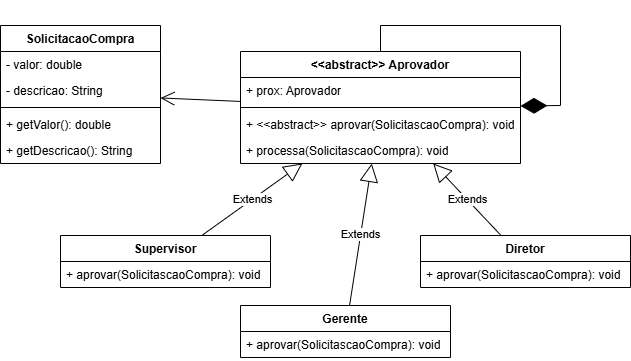

The diagram above was exported from draw.io. Its source (the exported page's mxGraphModel, read from the mxfile embedded in the PNG):
<mxGraphModel dx="703" dy="776" grid="1" gridSize="10" guides="1" tooltips="1" connect="1" arrows="1" fold="1" page="1" pageScale="1" pageWidth="827" pageHeight="1169" math="0" shadow="0">
  <root>
    <mxCell id="0" />
    <mxCell id="1" parent="0" />
    <mxCell id="f6oL5RO_gBYYymWqpvBy-1" value="SolicitacaoCompra" style="swimlane;fontStyle=1;align=center;verticalAlign=top;childLayout=stackLayout;horizontal=1;startSize=26;horizontalStack=0;resizeParent=1;resizeParentMax=0;resizeLast=0;collapsible=1;marginBottom=0;whiteSpace=wrap;html=1;" vertex="1" parent="1">
      <mxGeometry x="50" y="40" width="160" height="138" as="geometry" />
    </mxCell>
    <mxCell id="f6oL5RO_gBYYymWqpvBy-2" value="- valor: double" style="text;strokeColor=none;fillColor=none;align=left;verticalAlign=top;spacingLeft=4;spacingRight=4;overflow=hidden;rotatable=0;points=[[0,0.5],[1,0.5]];portConstraint=eastwest;whiteSpace=wrap;html=1;" vertex="1" parent="f6oL5RO_gBYYymWqpvBy-1">
      <mxGeometry y="26" width="160" height="26" as="geometry" />
    </mxCell>
    <mxCell id="f6oL5RO_gBYYymWqpvBy-5" value="- descricao: String" style="text;strokeColor=none;fillColor=none;align=left;verticalAlign=top;spacingLeft=4;spacingRight=4;overflow=hidden;rotatable=0;points=[[0,0.5],[1,0.5]];portConstraint=eastwest;whiteSpace=wrap;html=1;" vertex="1" parent="f6oL5RO_gBYYymWqpvBy-1">
      <mxGeometry y="52" width="160" height="26" as="geometry" />
    </mxCell>
    <mxCell id="f6oL5RO_gBYYymWqpvBy-3" value="" style="line;strokeWidth=1;fillColor=none;align=left;verticalAlign=middle;spacingTop=-1;spacingLeft=3;spacingRight=3;rotatable=0;labelPosition=right;points=[];portConstraint=eastwest;strokeColor=inherit;" vertex="1" parent="f6oL5RO_gBYYymWqpvBy-1">
      <mxGeometry y="78" width="160" height="8" as="geometry" />
    </mxCell>
    <mxCell id="f6oL5RO_gBYYymWqpvBy-4" value="+ getValor(): double" style="text;strokeColor=none;fillColor=none;align=left;verticalAlign=top;spacingLeft=4;spacingRight=4;overflow=hidden;rotatable=0;points=[[0,0.5],[1,0.5]];portConstraint=eastwest;whiteSpace=wrap;html=1;" vertex="1" parent="f6oL5RO_gBYYymWqpvBy-1">
      <mxGeometry y="86" width="160" height="26" as="geometry" />
    </mxCell>
    <mxCell id="f6oL5RO_gBYYymWqpvBy-6" value="+ getDescricao(): String" style="text;strokeColor=none;fillColor=none;align=left;verticalAlign=top;spacingLeft=4;spacingRight=4;overflow=hidden;rotatable=0;points=[[0,0.5],[1,0.5]];portConstraint=eastwest;whiteSpace=wrap;html=1;" vertex="1" parent="f6oL5RO_gBYYymWqpvBy-1">
      <mxGeometry y="112" width="160" height="26" as="geometry" />
    </mxCell>
    <mxCell id="f6oL5RO_gBYYymWqpvBy-7" value="&amp;lt;&amp;lt;abstract&amp;gt;&amp;gt; Aprovador" style="swimlane;fontStyle=1;align=center;verticalAlign=top;childLayout=stackLayout;horizontal=1;startSize=26;horizontalStack=0;resizeParent=1;resizeParentMax=0;resizeLast=0;collapsible=1;marginBottom=0;whiteSpace=wrap;html=1;" vertex="1" parent="1">
      <mxGeometry x="290" y="66" width="280" height="112" as="geometry" />
    </mxCell>
    <mxCell id="f6oL5RO_gBYYymWqpvBy-8" value="+ prox: Aprovador" style="text;strokeColor=none;fillColor=none;align=left;verticalAlign=top;spacingLeft=4;spacingRight=4;overflow=hidden;rotatable=0;points=[[0,0.5],[1,0.5]];portConstraint=eastwest;whiteSpace=wrap;html=1;" vertex="1" parent="f6oL5RO_gBYYymWqpvBy-7">
      <mxGeometry y="26" width="280" height="26" as="geometry" />
    </mxCell>
    <mxCell id="f6oL5RO_gBYYymWqpvBy-9" value="" style="line;strokeWidth=1;fillColor=none;align=left;verticalAlign=middle;spacingTop=-1;spacingLeft=3;spacingRight=3;rotatable=0;labelPosition=right;points=[];portConstraint=eastwest;strokeColor=inherit;" vertex="1" parent="f6oL5RO_gBYYymWqpvBy-7">
      <mxGeometry y="52" width="280" height="8" as="geometry" />
    </mxCell>
    <mxCell id="f6oL5RO_gBYYymWqpvBy-10" value="+ &amp;lt;&amp;lt;abstract&amp;gt;&amp;gt; aprovar(SolicitascaoCompra): void" style="text;strokeColor=none;fillColor=none;align=left;verticalAlign=top;spacingLeft=4;spacingRight=4;overflow=hidden;rotatable=0;points=[[0,0.5],[1,0.5]];portConstraint=eastwest;whiteSpace=wrap;html=1;" vertex="1" parent="f6oL5RO_gBYYymWqpvBy-7">
      <mxGeometry y="60" width="280" height="26" as="geometry" />
    </mxCell>
    <mxCell id="f6oL5RO_gBYYymWqpvBy-25" value="+ processa(SolicitascaoCompra): void" style="text;strokeColor=none;fillColor=none;align=left;verticalAlign=top;spacingLeft=4;spacingRight=4;overflow=hidden;rotatable=0;points=[[0,0.5],[1,0.5]];portConstraint=eastwest;whiteSpace=wrap;html=1;" vertex="1" parent="f6oL5RO_gBYYymWqpvBy-7">
      <mxGeometry y="86" width="280" height="26" as="geometry" />
    </mxCell>
    <mxCell id="f6oL5RO_gBYYymWqpvBy-11" value="Supervisor" style="swimlane;fontStyle=1;align=center;verticalAlign=top;childLayout=stackLayout;horizontal=1;startSize=26;horizontalStack=0;resizeParent=1;resizeParentMax=0;resizeLast=0;collapsible=1;marginBottom=0;whiteSpace=wrap;html=1;" vertex="1" parent="1">
      <mxGeometry x="110" y="250" width="210" height="52" as="geometry" />
    </mxCell>
    <mxCell id="f6oL5RO_gBYYymWqpvBy-14" value="+ aprovar(SolicitascaoCompra): void" style="text;strokeColor=none;fillColor=none;align=left;verticalAlign=top;spacingLeft=4;spacingRight=4;overflow=hidden;rotatable=0;points=[[0,0.5],[1,0.5]];portConstraint=eastwest;whiteSpace=wrap;html=1;" vertex="1" parent="f6oL5RO_gBYYymWqpvBy-11">
      <mxGeometry y="26" width="210" height="26" as="geometry" />
    </mxCell>
    <mxCell id="f6oL5RO_gBYYymWqpvBy-15" value="Gerente" style="swimlane;fontStyle=1;align=center;verticalAlign=top;childLayout=stackLayout;horizontal=1;startSize=26;horizontalStack=0;resizeParent=1;resizeParentMax=0;resizeLast=0;collapsible=1;marginBottom=0;whiteSpace=wrap;html=1;" vertex="1" parent="1">
      <mxGeometry x="290" y="320" width="210" height="52" as="geometry" />
    </mxCell>
    <mxCell id="f6oL5RO_gBYYymWqpvBy-16" value="+ aprovar(SolicitascaoCompra): void" style="text;strokeColor=none;fillColor=none;align=left;verticalAlign=top;spacingLeft=4;spacingRight=4;overflow=hidden;rotatable=0;points=[[0,0.5],[1,0.5]];portConstraint=eastwest;whiteSpace=wrap;html=1;" vertex="1" parent="f6oL5RO_gBYYymWqpvBy-15">
      <mxGeometry y="26" width="210" height="26" as="geometry" />
    </mxCell>
    <mxCell id="f6oL5RO_gBYYymWqpvBy-17" value="Diretor" style="swimlane;fontStyle=1;align=center;verticalAlign=top;childLayout=stackLayout;horizontal=1;startSize=26;horizontalStack=0;resizeParent=1;resizeParentMax=0;resizeLast=0;collapsible=1;marginBottom=0;whiteSpace=wrap;html=1;" vertex="1" parent="1">
      <mxGeometry x="470" y="250" width="210" height="52" as="geometry" />
    </mxCell>
    <mxCell id="f6oL5RO_gBYYymWqpvBy-18" value="+ aprovar(SolicitascaoCompra): void" style="text;strokeColor=none;fillColor=none;align=left;verticalAlign=top;spacingLeft=4;spacingRight=4;overflow=hidden;rotatable=0;points=[[0,0.5],[1,0.5]];portConstraint=eastwest;whiteSpace=wrap;html=1;" vertex="1" parent="f6oL5RO_gBYYymWqpvBy-17">
      <mxGeometry y="26" width="210" height="26" as="geometry" />
    </mxCell>
    <mxCell id="f6oL5RO_gBYYymWqpvBy-19" value="Extends" style="endArrow=block;endSize=16;endFill=0;html=1;rounded=0;" edge="1" parent="1" source="f6oL5RO_gBYYymWqpvBy-11" target="f6oL5RO_gBYYymWqpvBy-7">
      <mxGeometry width="160" relative="1" as="geometry">
        <mxPoint x="260" y="200" as="sourcePoint" />
        <mxPoint x="420" y="200" as="targetPoint" />
      </mxGeometry>
    </mxCell>
    <mxCell id="f6oL5RO_gBYYymWqpvBy-21" value="Extends" style="endArrow=block;endSize=16;endFill=0;html=1;rounded=0;" edge="1" parent="1" source="f6oL5RO_gBYYymWqpvBy-15" target="f6oL5RO_gBYYymWqpvBy-7">
      <mxGeometry width="160" relative="1" as="geometry">
        <mxPoint x="280" y="458" as="sourcePoint" />
        <mxPoint x="442" y="330" as="targetPoint" />
      </mxGeometry>
    </mxCell>
    <mxCell id="f6oL5RO_gBYYymWqpvBy-22" value="Extends" style="endArrow=block;endSize=16;endFill=0;html=1;rounded=0;" edge="1" parent="1" source="f6oL5RO_gBYYymWqpvBy-17" target="f6oL5RO_gBYYymWqpvBy-7">
      <mxGeometry width="160" relative="1" as="geometry">
        <mxPoint x="430" y="458" as="sourcePoint" />
        <mxPoint x="592" y="330" as="targetPoint" />
      </mxGeometry>
    </mxCell>
    <mxCell id="f6oL5RO_gBYYymWqpvBy-23" value="" style="endArrow=diamondThin;endFill=1;endSize=24;html=1;rounded=0;" edge="1" parent="1" source="f6oL5RO_gBYYymWqpvBy-7" target="f6oL5RO_gBYYymWqpvBy-7">
      <mxGeometry width="160" relative="1" as="geometry">
        <mxPoint x="500" y="62.58064516129036" as="sourcePoint" />
        <mxPoint x="500" y="115.41935483870964" as="targetPoint" />
        <Array as="points">
          <mxPoint x="430" y="40" />
          <mxPoint x="610" y="40" />
          <mxPoint x="610" y="120" />
        </Array>
      </mxGeometry>
    </mxCell>
    <mxCell id="f6oL5RO_gBYYymWqpvBy-24" value="" style="endArrow=open;endFill=1;endSize=12;html=1;rounded=0;" edge="1" parent="1" source="f6oL5RO_gBYYymWqpvBy-7" target="f6oL5RO_gBYYymWqpvBy-1">
      <mxGeometry width="160" relative="1" as="geometry">
        <mxPoint x="260" y="200" as="sourcePoint" />
        <mxPoint x="420" y="200" as="targetPoint" />
      </mxGeometry>
    </mxCell>
  </root>
</mxGraphModel>